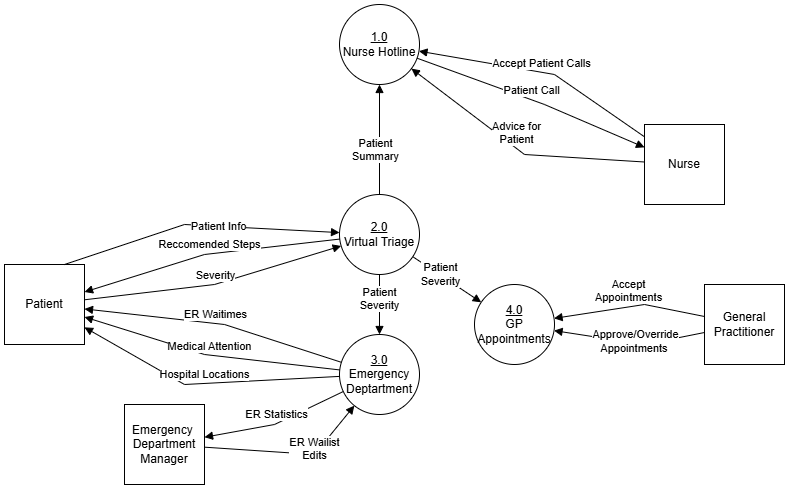

The diagram above was exported from draw.io. Its source (the exported page's mxGraphModel, read from the mxfile embedded in the PNG):
<mxGraphModel dx="962" dy="1006" grid="1" gridSize="10" guides="1" tooltips="1" connect="1" arrows="1" fold="1" page="1" pageScale="1" pageWidth="850" pageHeight="1100" math="0" shadow="0">
  <root>
    <mxCell id="0" />
    <mxCell id="1" parent="0" />
    <mxCell id="CbKAAR9xL1HYXpp5iDJo-1" value="&lt;u&gt;1.0&lt;/u&gt;&lt;div&gt;Nurse Hotline&lt;/div&gt;" style="ellipse;whiteSpace=wrap;html=1;aspect=fixed;" parent="1" vertex="1">
      <mxGeometry x="365" y="130" width="80" height="80" as="geometry" />
    </mxCell>
    <mxCell id="CbKAAR9xL1HYXpp5iDJo-2" value="&lt;u&gt;2.0&lt;/u&gt;&lt;div&gt;Virtual Triage&lt;/div&gt;" style="ellipse;whiteSpace=wrap;html=1;aspect=fixed;" parent="1" vertex="1">
      <mxGeometry x="365" y="320" width="80" height="80" as="geometry" />
    </mxCell>
    <mxCell id="CbKAAR9xL1HYXpp5iDJo-3" value="&lt;u&gt;3.0&lt;/u&gt;&lt;div&gt;Emergency Deptartment&lt;/div&gt;" style="ellipse;whiteSpace=wrap;html=1;aspect=fixed;" parent="1" vertex="1">
      <mxGeometry x="365" y="460" width="80" height="80" as="geometry" />
    </mxCell>
    <mxCell id="CbKAAR9xL1HYXpp5iDJo-5" value="Patient" style="whiteSpace=wrap;html=1;aspect=fixed;" parent="1" vertex="1">
      <mxGeometry x="30" y="390" width="80" height="80" as="geometry" />
    </mxCell>
    <mxCell id="CbKAAR9xL1HYXpp5iDJo-6" value="Severity" style="html=1;verticalAlign=bottom;endArrow=block;curved=0;rounded=0;" parent="1" source="CbKAAR9xL1HYXpp5iDJo-5" target="CbKAAR9xL1HYXpp5iDJo-2" edge="1">
      <mxGeometry width="80" relative="1" as="geometry">
        <mxPoint x="160" y="380" as="sourcePoint" />
        <mxPoint x="240" y="380" as="targetPoint" />
        <Array as="points">
          <mxPoint x="240" y="410" />
        </Array>
      </mxGeometry>
    </mxCell>
    <mxCell id="CbKAAR9xL1HYXpp5iDJo-7" value="Nurse" style="whiteSpace=wrap;html=1;aspect=fixed;" parent="1" vertex="1">
      <mxGeometry x="670" y="250" width="80" height="80" as="geometry" />
    </mxCell>
    <mxCell id="CbKAAR9xL1HYXpp5iDJo-8" value="Patient Call" style="html=1;verticalAlign=bottom;endArrow=block;curved=0;rounded=0;" parent="1" source="CbKAAR9xL1HYXpp5iDJo-1" target="CbKAAR9xL1HYXpp5iDJo-7" edge="1">
      <mxGeometry width="80" relative="1" as="geometry">
        <mxPoint x="480" y="280" as="sourcePoint" />
        <mxPoint x="560" y="280" as="targetPoint" />
        <Array as="points">
          <mxPoint x="570" y="230" />
        </Array>
      </mxGeometry>
    </mxCell>
    <mxCell id="CbKAAR9xL1HYXpp5iDJo-9" value="Emergency&amp;nbsp;&lt;div&gt;Department&lt;br&gt;&lt;div&gt;Ma&lt;span style=&quot;background-color: initial;&quot;&gt;nager&lt;/span&gt;&lt;/div&gt;&lt;/div&gt;" style="whiteSpace=wrap;html=1;aspect=fixed;" parent="1" vertex="1">
      <mxGeometry x="150" y="530" width="80" height="80" as="geometry" />
    </mxCell>
    <mxCell id="CbKAAR9xL1HYXpp5iDJo-10" value="ER Statistics" style="html=1;verticalAlign=bottom;endArrow=block;curved=0;rounded=0;" parent="1" source="CbKAAR9xL1HYXpp5iDJo-3" target="CbKAAR9xL1HYXpp5iDJo-9" edge="1">
      <mxGeometry width="80" relative="1" as="geometry">
        <mxPoint x="510" y="520" as="sourcePoint" />
        <mxPoint x="590" y="520" as="targetPoint" />
        <Array as="points">
          <mxPoint x="300" y="550" />
        </Array>
      </mxGeometry>
    </mxCell>
    <mxCell id="CbKAAR9xL1HYXpp5iDJo-11" value="ER Wailist&lt;div&gt;Edits&lt;/div&gt;" style="html=1;verticalAlign=bottom;endArrow=block;curved=0;rounded=0;" parent="1" source="CbKAAR9xL1HYXpp5iDJo-9" target="CbKAAR9xL1HYXpp5iDJo-3" edge="1">
      <mxGeometry x="0.2721" y="-10" width="80" relative="1" as="geometry">
        <mxPoint x="520" y="460" as="sourcePoint" />
        <mxPoint x="600" y="460" as="targetPoint" />
        <Array as="points">
          <mxPoint x="340" y="580" />
        </Array>
        <mxPoint x="-8" y="4" as="offset" />
      </mxGeometry>
    </mxCell>
    <mxCell id="CbKAAR9xL1HYXpp5iDJo-12" value="ER Waitimes" style="html=1;verticalAlign=bottom;endArrow=block;curved=0;rounded=0;" parent="1" source="CbKAAR9xL1HYXpp5iDJo-3" target="CbKAAR9xL1HYXpp5iDJo-5" edge="1">
      <mxGeometry width="80" relative="1" as="geometry">
        <mxPoint x="250" y="490" as="sourcePoint" />
        <mxPoint x="330" y="490" as="targetPoint" />
        <Array as="points">
          <mxPoint x="250" y="450" />
        </Array>
      </mxGeometry>
    </mxCell>
    <mxCell id="CbKAAR9xL1HYXpp5iDJo-13" value="Reccomended Steps" style="html=1;verticalAlign=bottom;endArrow=block;curved=0;rounded=0;" parent="1" source="CbKAAR9xL1HYXpp5iDJo-2" target="CbKAAR9xL1HYXpp5iDJo-5" edge="1">
      <mxGeometry width="80" relative="1" as="geometry">
        <mxPoint x="240" y="330" as="sourcePoint" />
        <mxPoint x="320" y="330" as="targetPoint" />
        <Array as="points">
          <mxPoint x="230" y="380" />
        </Array>
      </mxGeometry>
    </mxCell>
    <mxCell id="CbKAAR9xL1HYXpp5iDJo-14" value="Advice for&lt;div&gt;Patient&lt;/div&gt;" style="html=1;verticalAlign=bottom;endArrow=block;curved=0;rounded=0;" parent="1" source="CbKAAR9xL1HYXpp5iDJo-7" target="CbKAAR9xL1HYXpp5iDJo-1" edge="1">
      <mxGeometry width="80" relative="1" as="geometry">
        <mxPoint x="580" y="240" as="sourcePoint" />
        <mxPoint x="660" y="240" as="targetPoint" />
        <Array as="points">
          <mxPoint x="550" y="280" />
        </Array>
      </mxGeometry>
    </mxCell>
    <mxCell id="CbKAAR9xL1HYXpp5iDJo-15" value="General Practitioner" style="whiteSpace=wrap;html=1;aspect=fixed;" parent="1" vertex="1">
      <mxGeometry x="730" y="410" width="80" height="80" as="geometry" />
    </mxCell>
    <mxCell id="CbKAAR9xL1HYXpp5iDJo-16" value="Medical Attention" style="html=1;verticalAlign=bottom;endArrow=block;curved=0;rounded=0;" parent="1" source="CbKAAR9xL1HYXpp5iDJo-3" target="CbKAAR9xL1HYXpp5iDJo-5" edge="1">
      <mxGeometry width="80" relative="1" as="geometry">
        <mxPoint x="190" y="500" as="sourcePoint" />
        <mxPoint x="270" y="500" as="targetPoint" />
        <Array as="points">
          <mxPoint x="230" y="480" />
        </Array>
      </mxGeometry>
    </mxCell>
    <mxCell id="CbKAAR9xL1HYXpp5iDJo-17" value="Patient&lt;div&gt;Summary&lt;/div&gt;" style="html=1;verticalAlign=bottom;endArrow=block;curved=0;rounded=0;" parent="1" source="CbKAAR9xL1HYXpp5iDJo-2" target="CbKAAR9xL1HYXpp5iDJo-1" edge="1">
      <mxGeometry x="-0.4684" y="4" width="80" relative="1" as="geometry">
        <mxPoint x="290" y="300" as="sourcePoint" />
        <mxPoint x="370" y="300" as="targetPoint" />
        <Array as="points" />
        <mxPoint as="offset" />
      </mxGeometry>
    </mxCell>
    <mxCell id="CbKAAR9xL1HYXpp5iDJo-18" value="Patient&lt;div&gt;Severity&lt;/div&gt;" style="html=1;verticalAlign=bottom;endArrow=block;curved=0;rounded=0;" parent="1" source="CbKAAR9xL1HYXpp5iDJo-2" target="CbKAAR9xL1HYXpp5iDJo-3" edge="1">
      <mxGeometry x="0.3333" width="80" relative="1" as="geometry">
        <mxPoint x="340" y="420" as="sourcePoint" />
        <mxPoint x="420" y="420" as="targetPoint" />
        <mxPoint as="offset" />
      </mxGeometry>
    </mxCell>
    <mxCell id="CbKAAR9xL1HYXpp5iDJo-19" value="Hospital Locations" style="html=1;verticalAlign=bottom;endArrow=block;curved=0;rounded=0;" parent="1" source="CbKAAR9xL1HYXpp5iDJo-3" target="CbKAAR9xL1HYXpp5iDJo-5" edge="1">
      <mxGeometry width="80" relative="1" as="geometry">
        <mxPoint x="150" y="530" as="sourcePoint" />
        <mxPoint x="230" y="530" as="targetPoint" />
        <Array as="points">
          <mxPoint x="210" y="510" />
        </Array>
      </mxGeometry>
    </mxCell>
    <mxCell id="CbKAAR9xL1HYXpp5iDJo-21" value="" style="html=1;verticalAlign=bottom;endArrow=block;curved=0;rounded=0;exitX=0.75;exitY=0;exitDx=0;exitDy=0;" parent="1" source="CbKAAR9xL1HYXpp5iDJo-5" target="CbKAAR9xL1HYXpp5iDJo-2" edge="1">
      <mxGeometry x="0.1285" y="-14" width="80" relative="1" as="geometry">
        <mxPoint x="276.0337795211731" y="297.3656768776739" as="sourcePoint" />
        <mxPoint x="180" y="270" as="targetPoint" />
        <mxPoint as="offset" />
        <Array as="points">
          <mxPoint x="210" y="350" />
        </Array>
      </mxGeometry>
    </mxCell>
    <mxCell id="YeALRRdhSBRuB4E_Wg77-3" value="Patient Info" style="edgeLabel;html=1;align=center;verticalAlign=middle;resizable=0;points=[];" vertex="1" connectable="0" parent="CbKAAR9xL1HYXpp5iDJo-21">
      <mxGeometry x="0.05" relative="1" as="geometry">
        <mxPoint x="12" as="offset" />
      </mxGeometry>
    </mxCell>
    <mxCell id="CbKAAR9xL1HYXpp5iDJo-23" value="&lt;u&gt;4.0&lt;/u&gt;&lt;div&gt;GP Appointments&lt;/div&gt;" style="ellipse;whiteSpace=wrap;html=1;aspect=fixed;" parent="1" vertex="1">
      <mxGeometry x="500" y="410" width="80" height="80" as="geometry" />
    </mxCell>
    <mxCell id="CbKAAR9xL1HYXpp5iDJo-24" value="" style="html=1;verticalAlign=bottom;endArrow=block;curved=0;rounded=0;" parent="1" source="CbKAAR9xL1HYXpp5iDJo-2" target="CbKAAR9xL1HYXpp5iDJo-23" edge="1">
      <mxGeometry x="-0.118" y="3" width="80" relative="1" as="geometry">
        <mxPoint x="470" y="370" as="sourcePoint" />
        <mxPoint x="550" y="370" as="targetPoint" />
        <mxPoint as="offset" />
      </mxGeometry>
    </mxCell>
    <mxCell id="YeALRRdhSBRuB4E_Wg77-2" value="Patient&lt;div&gt;Severity&lt;/div&gt;" style="edgeLabel;html=1;align=center;verticalAlign=middle;resizable=0;points=[];" vertex="1" connectable="0" parent="CbKAAR9xL1HYXpp5iDJo-24">
      <mxGeometry x="-0.2853" y="-1" relative="1" as="geometry">
        <mxPoint x="3" as="offset" />
      </mxGeometry>
    </mxCell>
    <mxCell id="CbKAAR9xL1HYXpp5iDJo-26" value="Accept&lt;div&gt;Appointments&lt;/div&gt;" style="html=1;verticalAlign=bottom;endArrow=block;curved=0;rounded=0;" parent="1" source="CbKAAR9xL1HYXpp5iDJo-15" target="CbKAAR9xL1HYXpp5iDJo-23" edge="1">
      <mxGeometry width="80" relative="1" as="geometry">
        <mxPoint x="580" y="370" as="sourcePoint" />
        <mxPoint x="660" y="370" as="targetPoint" />
        <Array as="points">
          <mxPoint x="670" y="430" />
        </Array>
      </mxGeometry>
    </mxCell>
    <mxCell id="CbKAAR9xL1HYXpp5iDJo-28" value="" style="html=1;verticalAlign=bottom;endArrow=block;curved=0;rounded=0;" parent="1" source="CbKAAR9xL1HYXpp5iDJo-15" target="CbKAAR9xL1HYXpp5iDJo-23" edge="1">
      <mxGeometry x="-0.0692" y="2" width="80" relative="1" as="geometry">
        <mxPoint x="600" y="520" as="sourcePoint" />
        <mxPoint x="680" y="520" as="targetPoint" />
        <Array as="points">
          <mxPoint x="670" y="470" />
        </Array>
        <mxPoint as="offset" />
      </mxGeometry>
    </mxCell>
    <mxCell id="YeALRRdhSBRuB4E_Wg77-1" value="Approve/Override&lt;div&gt;Appointments&amp;nbsp;&lt;/div&gt;" style="edgeLabel;html=1;align=center;verticalAlign=middle;resizable=0;points=[];" vertex="1" connectable="0" parent="CbKAAR9xL1HYXpp5iDJo-28">
      <mxGeometry x="-0.0756" y="1" relative="1" as="geometry">
        <mxPoint y="-3" as="offset" />
      </mxGeometry>
    </mxCell>
    <mxCell id="8cT-QOZYqseCEWzWWKv6-4" value="Accept Patient Calls" style="html=1;verticalAlign=bottom;endArrow=block;curved=0;rounded=0;" parent="1" source="CbKAAR9xL1HYXpp5iDJo-7" target="CbKAAR9xL1HYXpp5iDJo-1" edge="1">
      <mxGeometry width="80" relative="1" as="geometry">
        <mxPoint x="510" y="170" as="sourcePoint" />
        <mxPoint x="590" y="170" as="targetPoint" />
        <Array as="points">
          <mxPoint x="580" y="200" />
        </Array>
      </mxGeometry>
    </mxCell>
  </root>
</mxGraphModel>